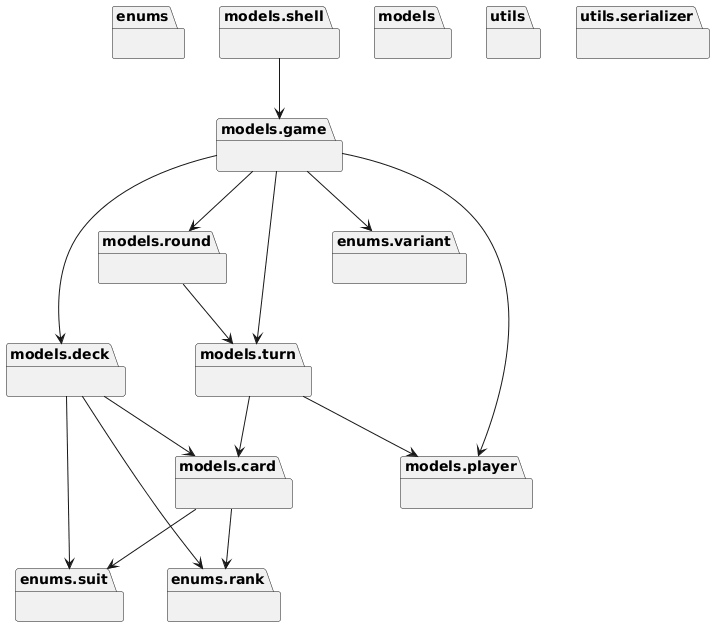

The diagram above was rendered by PlantUML. Its source (embedded in the PNG):
@startuml
set namespaceSeparator none
package "enums" as enums {
}
package "enums.rank" as enums.rank {
}
package "enums.suit" as enums.suit {
}
package "enums.variant" as enums.variant {
}
package "models" as models {
}
package "models.card" as models.card {
}
package "models.deck" as models.deck {
}
package "models.game" as models.game {
}
package "models.player" as models.player {
}
package "models.round" as models.round {
}
package "models.shell" as models.shell {
}
package "models.turn" as models.turn {
}
package "utils" as utils {
}
package "utils.serializer" as utils.serializer {
}
models.card --> enums.rank
models.card --> enums.suit
models.deck --> enums.rank
models.deck --> enums.suit
models.deck --> models.card
models.game --> enums.variant
models.game --> models.deck
models.game --> models.player
models.game --> models.round
models.game --> models.turn
models.round --> models.turn
models.shell --> models.game
models.turn --> models.card
models.turn --> models.player
@enduml